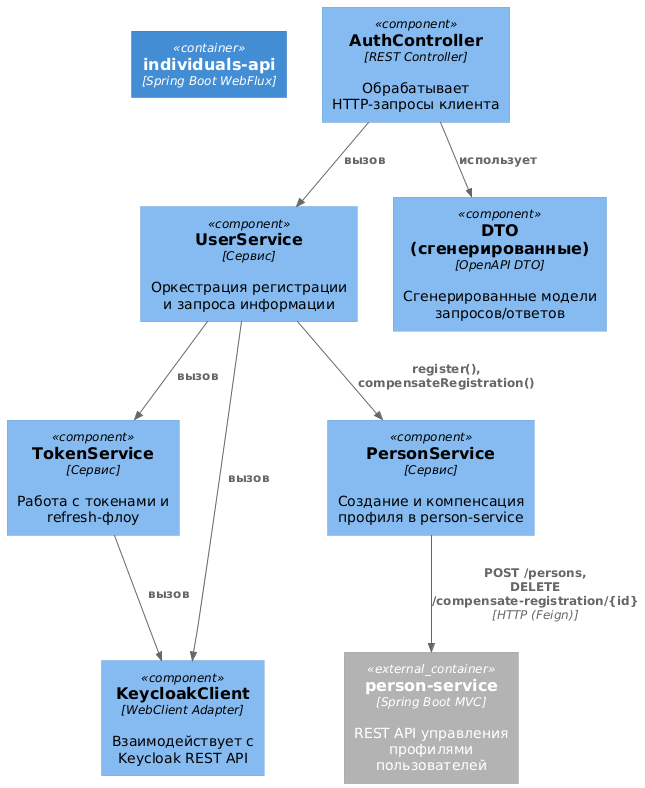

The diagram above was rendered by PlantUML. Its source (embedded in the PNG):
@startuml
!includeurl https://raw.githubusercontent.com/plantuml-stdlib/C4-PlantUML/master/C4_Component.puml

Container(indApi, "individuals-api", "Spring Boot WebFlux")

Component(authController, "AuthController", "REST Controller", "Обрабатывает HTTP-запросы клиента")
Component(userService, "UserService", "Сервис", "Оркестрация регистрации и запроса информации")
Component(tokenService, "TokenService", "Сервис", "Работа с токенами и refresh-флоу")
Component(keycloakClient, "KeycloakClient", "WebClient Adapter", "Взаимодействует с Keycloak REST API")
Component(dto, "DTO (сгенерированные)", "OpenAPI DTO", "Сгенерированные модели запросов/ответов")
Component(personService, "PersonService", "Сервис", "Создание и компенсация профиля в person-service")

Container_Ext(personSvc, "person-service", "Spring Boot MVC", "REST API управления профилями пользователей")

Rel(authController, userService, "вызов")
Rel(userService, tokenService, "вызов")
Rel(userService, keycloakClient, "вызов")
Rel(tokenService, keycloakClient, "вызов")
Rel(authController, dto, "использует")
Rel(userService, personService, "register(), compensateRegistration()")
Rel(personService, personSvc, "POST /persons, DELETE /compensate-registration/{id}", "HTTP (Feign)")
@enduml